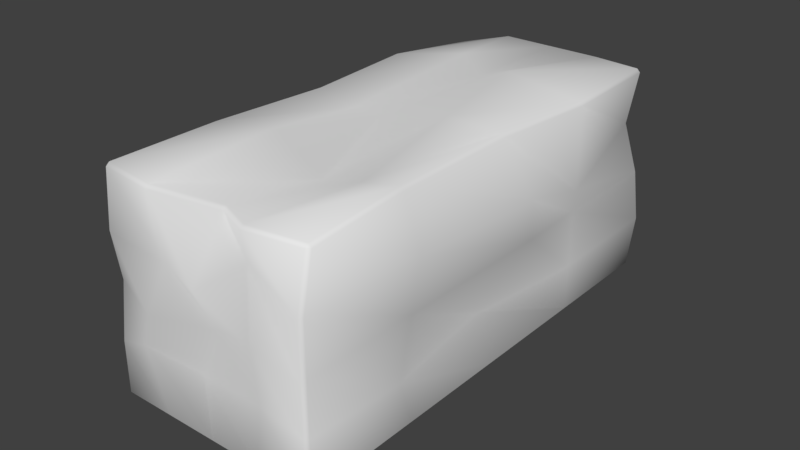 # Source: Brick_1x2_Deformed_Top_1.blend  (saved by Blender 2.79.0; exported with 4.5.12 LTS)
import bpy
from mathutils import Matrix  # noqa: F401  (used for matrix-valued properties, if any)

bpy.ops.wm.read_factory_settings(use_empty=True)
scene = bpy.context.scene
scene.name = 'Scene'

# ---- collections
col_collection_1 = bpy.data.collections.new('Collection 1'); scene.collection.children.link(col_collection_1)

# ---- world
world_world = bpy.data.worlds.new('World'); scene.world = world_world
world_world.color = (0.05088, 0.05088, 0.05088)
world_world.use_sun_shadow = False
world_world.sun_shadow_jitter_overblur = 0.0
world_world.cycles.sampling_method = 'MANUAL'

# ---- meshes
me_cube_001 = bpy.data.meshes.new('Cube.001')
me_cube_001.from_pydata([(-0.2878, -0.65, -0.297), (-0.2878, -0.66, -0.288), (-0.2968, -0.65, -0.288), (-0.297, -0.6417, 0.288), (-0.297, -0.6317, 0.297), (-0.306, -0.6317, 0.288), (-0.2878, 0.65, -0.297), (-0.2968, 0.65, -0.288), (-0.2878, 0.66, -0.288), (-0.2878, 0.6334, 0.2561), (-0.2878, 0.6434, 0.2471), (-0.2968, 0.6334, 0.2471), (0.2882, -0.65, -0.297), (0.2972, -0.65, -0.288), (0.2882, -0.66, -0.288), (0.2931, -0.6262, 0.297), (0.2931, -0.6362, 0.288), (0.3021, -0.6262, 0.288), (0.2882, 0.65, -0.297), (0.2882, 0.66, -0.288), (0.2972, 0.65, -0.288), (0.2783, 0.6372, 0.297), (0.2873, 0.6372, 0.288), (0.2783, 0.6472, 0.288), (-0.2878, 0.325, -0.297), (-0.2878, 0.0, -0.297), (-0.2878, -0.325, -0.297), (-0.2968, -0.325, -0.288), (-0.2968, 0.0, -0.288), (-0.2968, 0.325, -0.288), (-0.2878, -0.66, -0.144), (-0.3033, -0.6301, 1.29e-05), (-0.2878, -0.66, 0.144), (-0.2968, -0.65, 0.144), (-0.3123, -0.6201, 1.29e-05), (-0.2968, -0.65, -0.144), (-0.2955, -0.3254, 0.297), (-0.264, -0.004277, 0.297), (-0.2878, 0.325, 0.297), (-0.2968, 0.325, 0.288), (-0.273, -0.004277, 0.288), (-0.3045, -0.3254, 0.288), (-0.2878, 0.66, 0.144), (-0.2878, 0.6343, -0.008753), (-0.2878, 0.66, -0.144), (-0.2968, 0.65, -0.144), (-0.2968, 0.6243, -0.008753), (-0.2968, 0.65, 0.144), (0.1442, 0.65, -0.297), (0.0001654, 0.65, -0.297), (-0.1438, 0.65, -0.297), (-0.1438, 0.66, -0.288), (0.0001654, 0.66, -0.288), (0.1442, 0.66, -0.288), (-0.1438, 0.65, 0.297), (0.0001654, 0.65, 0.297), (0.1442, 0.65, 0.297), (0.1442, 0.66, 0.288), (0.0001654, 0.66, 0.288), (-0.1438, 0.66, 0.288), (0.2689, 0.6216, 0.144), (0.2972, 0.65, 1.29e-05), (0.3102, 0.6595, -0.144), (0.3012, 0.6695, -0.144), (0.2882, 0.66, 1.29e-05), (0.2599, 0.6316, 0.144), (0.2882, -0.325, -0.297), (0.2882, 0.0, -0.297), (0.2882, 0.325, -0.297), (0.2972, 0.325, -0.288), (0.2972, 0.0, -0.288), (0.2972, -0.325, -0.288), (0.2917, 0.3275, 0.297), (0.2623, 0.04521, 0.297), (0.2651, -0.325, 0.297), (0.2741, -0.325, 0.288), (0.2713, 0.04521, 0.288), (0.3007, 0.3275, 0.288), (0.2882, -0.66, 0.144), (0.2882, -0.66, 1.29e-05), (0.2882, -0.66, -0.144), (0.2972, -0.65, -0.144), (0.2972, -0.65, 1.29e-05), (0.2972, -0.65, 0.144), (-0.1438, -0.65, -0.297), (0.0001654, -0.65, -0.297), (0.1442, -0.65, -0.297), (0.1442, -0.66, -0.288), (0.0001654, -0.66, -0.288), (-0.1438, -0.66, -0.288), (0.1442, -0.65, 0.297), (0.05716, -0.615, 0.297), (-0.1438, -0.65, 0.297), (-0.1438, -0.66, 0.288), (0.05716, -0.625, 0.288), (0.1442, -0.66, 0.288), (-0.1329, 0.3334, -0.2893), (-0.1266, -0.08383, -0.2849), (-0.1016, -0.3726, -0.3133), (-0.04027, 0.3839, -0.3042), (-0.04539, 0.03962, -0.3286), (-0.0448, -0.3508, -0.2487), (0.11, 0.3358, -0.3507), (0.1365, 0.006943, -0.2961), (0.1578, -0.3416, -0.25), (-0.1447, 0.6746, -0.1506), (0.02041, 0.5712, -0.1546), (0.15, 0.6574, -0.1536), (-0.1451, 0.6612, -0.001579), (0.01011, 0.6492, 0.0008299), (0.1309, 0.695, -0.01829), (-0.1382, 0.6127, 0.08959), (0.00405, 0.6019, 0.1083), (0.1762, 0.6433, 0.155), (-0.3354, -0.3068, -0.127), (-0.3332, -0.04449, -0.1356), (-0.2709, 0.3591, -0.133), (-0.3542, -0.3028, -0.06149), (-0.3046, 0.01073, 0.02646), (-0.2761, 0.3183, -0.02857), (-0.2385, -0.3976, 0.1575), (-0.3013, -0.007009, 0.1551), (-0.2945, 0.3244, 0.1492), (0.09368, 0.2981, 0.3402), (0.1357, -0.005138, 0.3205), (0.1779, -0.3446, 0.2872), (-0.0002009, 0.3226, 0.2984), (-0.03281, -0.04553, 0.2891), (0.03235, -0.3126, 0.2391), (-0.09778, 0.3738, 0.3254), (-0.1493, -0.01474, 0.2738), (-0.1339, -0.2945, 0.3121), (0.3022, 0.3151, -0.1534), (0.2517, -0.008891, -0.1621), (0.2931, -0.3602, -0.1663), (0.297, 0.325, 3.415e-05), (0.3472, 0.05755, 0.04436), (0.2979, -0.3262, 1.288e-05), (0.3248, 0.2868, 0.08128), (0.354, 0.0456, 0.1552), (0.3515, -0.3642, 0.1809), (0.1728, -0.6678, -0.1085), (-0.04407, -0.632, -0.1466), (-0.1764, -0.6817, -0.09948), (0.1447, -0.659, 0.02001), (0.05724, -0.6655, 0.02525), (-0.1129, -0.7112, 0.01809), (0.1339, -0.6398, 0.2017), (0.03473, -0.7043, 0.1304), (-0.09065, -0.667, 0.1353)], [], [(149, 93, 3, 32), (140, 75, 17, 83), (131, 36, 4, 92), (122, 39, 11, 47), (113, 57, 23, 65), (0, 1, 2), (3, 4, 5), (6, 7, 8), (9, 10, 11), (12, 13, 14), (15, 16, 17), (18, 19, 20), (21, 22, 23), (26, 0, 2, 27), (32, 3, 5, 33), (38, 9, 11, 39), (44, 8, 7, 45), (50, 6, 8, 51), (56, 21, 23, 57), (62, 20, 19, 63), (68, 18, 20, 69), (74, 15, 17, 75), (80, 14, 13, 81), (86, 12, 14, 87), (92, 4, 3, 93), (104, 66, 12, 86), (26, 98, 84, 0), (98, 101, 85, 84), (101, 104, 86, 85), (6, 50, 96, 24), (24, 96, 97, 25), (25, 97, 98, 26), (50, 49, 99, 96), (96, 99, 100, 97), (97, 100, 101, 98), (49, 48, 102, 99), (99, 102, 103, 100), (100, 103, 104, 101), (48, 18, 68, 102), (102, 68, 67, 103), (103, 67, 66, 104), (15, 90, 95, 16), (90, 91, 94, 95), (91, 92, 93, 94), (0, 84, 89, 1), (84, 85, 88, 89), (85, 86, 87, 88), (16, 78, 83, 17), (78, 79, 82, 83), (79, 80, 81, 82), (21, 72, 77, 22), (72, 73, 76, 77), (73, 74, 75, 76), (12, 66, 71, 13), (66, 67, 70, 71), (67, 68, 69, 70), (22, 60, 65, 23), (60, 61, 64, 65), (61, 62, 63, 64), (9, 54, 59, 10), (54, 55, 58, 59), (55, 56, 57, 58), (18, 48, 53, 19), (48, 49, 52, 53), (49, 50, 51, 52), (10, 42, 47, 11), (42, 43, 46, 47), (43, 44, 45, 46), (4, 36, 41, 5), (36, 37, 40, 41), (37, 38, 39, 40), (1, 30, 35, 2), (30, 31, 34, 35), (31, 32, 33, 34), (6, 24, 29, 7), (24, 25, 28, 29), (25, 26, 27, 28), (53, 107, 63, 19), (107, 110, 64, 63), (110, 113, 65, 64), (8, 44, 105, 51), (51, 105, 106, 52), (52, 106, 107, 53), (44, 43, 108, 105), (105, 108, 109, 106), (106, 109, 110, 107), (43, 42, 111, 108), (108, 111, 112, 109), (109, 112, 113, 110), (42, 10, 59, 111), (111, 59, 58, 112), (112, 58, 57, 113), (29, 116, 45, 7), (116, 119, 46, 45), (119, 122, 47, 46), (2, 35, 114, 27), (27, 114, 115, 28), (28, 115, 116, 29), (35, 34, 117, 114), (114, 117, 118, 115), (115, 118, 119, 116), (34, 33, 120, 117), (117, 120, 121, 118), (118, 121, 122, 119), (33, 5, 41, 120), (120, 41, 40, 121), (121, 40, 39, 122), (74, 125, 90, 15), (125, 128, 91, 90), (128, 131, 92, 91), (21, 56, 123, 72), (72, 123, 124, 73), (73, 124, 125, 74), (56, 55, 126, 123), (123, 126, 127, 124), (124, 127, 128, 125), (55, 54, 129, 126), (126, 129, 130, 127), (127, 130, 131, 128), (54, 9, 38, 129), (129, 38, 37, 130), (130, 37, 36, 131), (71, 134, 81, 13), (134, 137, 82, 81), (137, 140, 83, 82), (20, 62, 132, 69), (69, 132, 133, 70), (70, 133, 134, 71), (62, 61, 135, 132), (132, 135, 136, 133), (133, 136, 137, 134), (61, 60, 138, 135), (135, 138, 139, 136), (136, 139, 140, 137), (60, 22, 77, 138), (138, 77, 76, 139), (139, 76, 75, 140), (89, 143, 30, 1), (143, 146, 31, 30), (146, 149, 32, 31), (14, 80, 141, 87), (87, 141, 142, 88), (88, 142, 143, 89), (80, 79, 144, 141), (141, 144, 145, 142), (142, 145, 146, 143), (79, 78, 147, 144), (144, 147, 148, 145), (145, 148, 149, 146), (78, 16, 95, 147), (147, 95, 94, 148), (148, 94, 93, 149)])
me_cube_001.polygons.foreach_set('use_smooth', [True] * 152)
_uv = me_cube_001.uv_layers.new(name='UVMap')
_uv.uv.foreach_set('vector', [0.5836, 0.9153, 0.5611, 0.9954, 0.5, 0.9954, 0.5, 0.9198, 0.2023, 0.5378, 0.248, 0.5172, 0.248, 0.6878, 0.187, 0.6878, 0.5691, 0.1919, 0.5038, 0.1759, 0.5038, 0.005242, 0.5649, 0.005243, 0.3107, 0.1762, 0.2519, 0.1759, 0.2519, 0.005252, 0.313, 0.005252, 0.4486, 0.7626, 0.4351, 0.693, 0.4962, 0.693, 0.4962, 0.7686, 0.7519, 0.6761, 0.7519, 0.6819, 0.7481, 0.6767, 0.5038, 0.0, 0.5038, 0.005242, 0.5, 0.00525, 0.5, 0.005252, 0.4961, 0.005253, 0.4962, 1.439e-06, 0.5038, 0.6878, 0.5038, 0.693, 0.5, 0.6878, 0.9962, 0.6761, 1.0, 0.6767, 0.9962, 0.6819, 0.2519, 0.6878, 0.2481, 0.693, 0.248, 0.6878, 0.0, 0.00525, 0.003816, 0.0, 0.003775, 0.005267, 0.2519, 0.005262, 0.248, 0.00528, 0.2481, 1.211e-05, 0.5, 0.5171, 0.5, 0.6878, 0.4961, 0.6878, 0.4961, 0.5171, 0.313, 0.693, 0.2519, 0.693, 0.2519, 0.6878, 0.313, 0.6878, 0.5038, 0.5171, 0.5038, 0.6878, 0.5, 0.6878, 0.5, 0.5171, 0.4351, 1.095e-06, 0.4962, 1.439e-06, 0.4961, 0.005253, 0.4351, 0.005253, 0.313, 1.0, 0.2519, 1.0, 0.2519, 0.9954, 0.313, 0.9954, 0.687, 0.6878, 0.7481, 0.6878, 0.7481, 0.693, 0.687, 0.693, 0.06484, 0.00527, 0.003775, 0.005267, 0.003816, 0.0, 0.06488, 3.035e-06, 0.9962, 0.169, 0.9962, 0.0, 1.0, 0.0006473, 1.0, 0.1697, 0.2519, 0.5171, 0.2519, 0.6878, 0.248, 0.6878, 0.248, 0.5172, 0.06488, 0.693, 0.003817, 0.693, 0.003775, 0.6878, 0.06484, 0.6878, 0.9351, 0.6761, 0.9962, 0.6761, 0.9962, 0.6819, 0.9351, 0.6819, 0.5649, 0.005243, 0.5038, 0.005242, 0.5038, 0.0, 0.5649, 2.191e-07, 0.9409, 0.5191, 0.9962, 0.5071, 0.9962, 0.6761, 0.9351, 0.6761, 0.7519, 0.5071, 0.8309, 0.5306, 0.813, 0.6761, 0.7519, 0.6761, 0.8309, 0.5306, 0.855, 0.5239, 0.874, 0.6761, 0.813, 0.6761, 0.855, 0.5239, 0.9409, 0.5191, 0.9351, 0.6761, 0.874, 0.6761, 0.7519, 1.768e-05, 0.813, 1.327e-05, 0.8176, 0.1652, 0.7519, 0.169, 0.7519, 0.169, 0.8176, 0.1652, 0.8203, 0.3825, 0.7519, 0.3381, 0.7519, 0.3381, 0.8203, 0.3825, 0.8309, 0.5306, 0.7519, 0.5071, 0.813, 1.327e-05, 0.874, 8.825e-06, 0.8569, 0.1379, 0.8176, 0.1652, 0.8176, 0.1652, 0.8569, 0.1379, 0.8547, 0.3152, 0.8203, 0.3825, 0.8203, 0.3825, 0.8547, 0.3152, 0.855, 0.5239, 0.8309, 0.5306, 0.874, 8.825e-06, 0.9351, 4.444e-06, 0.9206, 0.1595, 0.8569, 0.1379, 0.8569, 0.1379, 0.9206, 0.1595, 0.9319, 0.3345, 0.8547, 0.3152, 0.8547, 0.3152, 0.9319, 0.3345, 0.9409, 0.5191, 0.855, 0.5239, 0.9351, 4.444e-06, 0.9962, 0.0, 0.9962, 0.169, 0.9206, 0.1595, 0.9206, 0.1595, 0.9962, 0.169, 0.9962, 0.338, 0.9319, 0.3345, 0.9319, 0.3345, 0.9962, 0.338, 0.9962, 0.5071, 0.9409, 0.5191, 0.7481, 0.005243, 0.687, 0.005243, 0.687, 7.197e-07, 0.7481, 1.001e-06, 0.687, 0.005243, 0.626, 0.005243, 0.626, 4.694e-07, 0.687, 7.197e-07, 0.626, 0.005243, 0.5649, 0.005243, 0.5649, 2.191e-07, 0.626, 4.694e-07, 0.7519, 0.6761, 0.813, 0.6761, 0.813, 0.6819, 0.7519, 0.6819, 0.813, 0.6761, 0.874, 0.6761, 0.874, 0.6819, 0.813, 0.6819, 0.874, 0.6761, 0.9351, 0.6761, 0.9351, 0.6819, 0.874, 0.6819, 0.2481, 0.693, 0.187, 0.693, 0.187, 0.6878, 0.248, 0.6878, 0.187, 0.693, 0.1259, 0.693, 0.1259, 0.6878, 0.187, 0.6878, 0.1259, 0.693, 0.06488, 0.693, 0.06484, 0.6878, 0.1259, 0.6878, 0.2519, 0.005262, 0.2519, 0.1759, 0.248, 0.1759, 0.248, 0.00528, 0.2519, 0.1759, 0.2519, 0.3465, 0.248, 0.3465, 0.248, 0.1759, 0.2519, 0.3465, 0.2519, 0.5171, 0.248, 0.5172, 0.248, 0.3465, 0.9962, 0.6761, 0.9962, 0.5071, 1.0, 0.5077, 1.0, 0.6767, 0.9962, 0.5071, 0.9962, 0.338, 1.0, 0.3387, 1.0, 0.5077, 0.9962, 0.338, 0.9962, 0.169, 1.0, 0.1697, 1.0, 0.3387, 0.248, 0.00528, 0.187, 0.005277, 0.187, 9.106e-06, 0.2481, 1.211e-05, 0.187, 0.005277, 0.1259, 0.005274, 0.1259, 6.071e-06, 0.187, 9.106e-06, 0.1259, 0.005274, 0.06484, 0.00527, 0.06488, 3.035e-06, 0.1259, 6.071e-06, 0.5038, 0.6878, 0.5649, 0.6878, 0.5649, 0.693, 0.5038, 0.693, 0.5649, 0.6878, 0.626, 0.6878, 0.626, 0.693, 0.5649, 0.693, 0.626, 0.6878, 0.687, 0.6878, 0.687, 0.693, 0.626, 0.693, 0.4962, 1.0, 0.4351, 1.0, 0.4351, 0.9954, 0.4962, 0.9954, 0.4351, 1.0, 0.374, 1.0, 0.374, 0.9954, 0.4351, 0.9954, 0.374, 1.0, 0.313, 1.0, 0.313, 0.9954, 0.374, 0.9954, 0.2519, 0.0, 0.313, 3.442e-07, 0.313, 0.005252, 0.2519, 0.005252, 0.313, 3.442e-07, 0.3741, 7.197e-07, 0.374, 0.005253, 0.313, 0.005252, 0.3741, 7.197e-07, 0.4351, 1.095e-06, 0.4351, 0.005253, 0.374, 0.005253, 0.5038, 0.005242, 0.5038, 0.1759, 0.5, 0.1759, 0.5, 0.00525, 0.5038, 0.1759, 0.5038, 0.3465, 0.5, 0.3465, 0.5, 0.1759, 0.5038, 0.3465, 0.5038, 0.5171, 0.5, 0.5171, 0.5, 0.3465, 0.4962, 0.693, 0.4351, 0.693, 0.4351, 0.6878, 0.4961, 0.6878, 0.4351, 0.693, 0.3741, 0.693, 0.374, 0.6878, 0.4351, 0.6878, 0.3741, 0.693, 0.313, 0.693, 0.313, 0.6878, 0.374, 0.6878, 0.5, 0.005252, 0.5, 0.1759, 0.4961, 0.1759, 0.4961, 0.005253, 0.5, 0.1759, 0.5, 0.3465, 0.4961, 0.3465, 0.4961, 0.1759, 0.5, 0.3465, 0.5, 0.5171, 0.4961, 0.5171, 0.4961, 0.3465, 0.4351, 0.9954, 0.4376, 0.9248, 0.4962, 0.9198, 0.4962, 0.9954, 0.4376, 0.9248, 0.4295, 0.8542, 0.4962, 0.8442, 0.4962, 0.9198, 0.4295, 0.8542, 0.4486, 0.7626, 0.4962, 0.7686, 0.4962, 0.8442, 0.2519, 0.9954, 0.2519, 0.9198, 0.3126, 0.9234, 0.313, 0.9954, 0.313, 0.9954, 0.3126, 0.9234, 0.3825, 0.9244, 0.374, 0.9954, 0.374, 0.9954, 0.3825, 0.9244, 0.4376, 0.9248, 0.4351, 0.9954, 0.2519, 0.9198, 0.2519, 0.8442, 0.3125, 0.8451, 0.3126, 0.9234, 0.3126, 0.9234, 0.3125, 0.8451, 0.3782, 0.8437, 0.3825, 0.9244, 0.3825, 0.9244, 0.3782, 0.8437, 0.4295, 0.8542, 0.4376, 0.9248, 0.2519, 0.8442, 0.2519, 0.7686, 0.3153, 0.7967, 0.3125, 0.8451, 0.3125, 0.8451, 0.3153, 0.7967, 0.3756, 0.7867, 0.3782, 0.8437, 0.3782, 0.8437, 0.3756, 0.7867, 0.4486, 0.7626, 0.4295, 0.8542, 0.2519, 0.7686, 0.2519, 0.693, 0.313, 0.693, 0.3153, 0.7967, 0.3153, 0.7967, 0.313, 0.693, 0.374, 0.693, 0.3756, 0.7867, 0.3756, 0.7867, 0.374, 0.693, 0.4351, 0.693, 0.4486, 0.7626, 0.4961, 0.1759, 0.4305, 0.158, 0.4351, 0.005253, 0.4961, 0.005253, 0.4305, 0.158, 0.3862, 0.1794, 0.374, 0.005253, 0.4351, 0.005253, 0.3862, 0.1794, 0.3107, 0.1762, 0.313, 0.005252, 0.374, 0.005253, 0.4961, 0.6878, 0.4351, 0.6878, 0.4277, 0.5076, 0.4961, 0.5171, 0.4961, 0.5171, 0.4277, 0.5076, 0.4313, 0.3699, 0.4961, 0.3465, 0.4961, 0.3465, 0.4313, 0.3699, 0.4305, 0.158, 0.4961, 0.1759, 0.4351, 0.6878, 0.374, 0.6878, 0.3998, 0.5055, 0.4277, 0.5076, 0.4277, 0.5076, 0.3998, 0.5055, 0.3628, 0.3409, 0.4313, 0.3699, 0.4313, 0.3699, 0.3628, 0.3409, 0.3862, 0.1794, 0.4305, 0.158, 0.374, 0.6878, 0.313, 0.6878, 0.3076, 0.5553, 0.3998, 0.5055, 0.3998, 0.5055, 0.3076, 0.5553, 0.3082, 0.3502, 0.3628, 0.3409, 0.3628, 0.3409, 0.3082, 0.3502, 0.3107, 0.1762, 0.3862, 0.1794, 0.313, 0.6878, 0.2519, 0.6878, 0.2519, 0.5171, 0.3076, 0.5553, 0.3076, 0.5553, 0.2519, 0.5171, 0.2519, 0.3465, 0.3082, 0.3502, 0.3082, 0.3502, 0.2519, 0.3465, 0.2519, 0.1759, 0.3107, 0.1762, 0.7481, 0.1759, 0.7013, 0.1656, 0.687, 0.005243, 0.7481, 0.005243, 0.7013, 0.1656, 0.6396, 0.1825, 0.626, 0.005243, 0.687, 0.005243, 0.6396, 0.1825, 0.5691, 0.1919, 0.5649, 0.005243, 0.626, 0.005243, 0.7481, 0.6878, 0.687, 0.6878, 0.6657, 0.5029, 0.7481, 0.5171, 0.7481, 0.5171, 0.6657, 0.5029, 0.6835, 0.3438, 0.7481, 0.3465, 0.7481, 0.3465, 0.6835, 0.3438, 0.7013, 0.1656, 0.7481, 0.1759, 0.687, 0.6878, 0.626, 0.6878, 0.6258, 0.5159, 0.6657, 0.5029, 0.6657, 0.5029, 0.6258, 0.5159, 0.612, 0.3226, 0.6835, 0.3438, 0.6835, 0.3438, 0.612, 0.3226, 0.6396, 0.1825, 0.7013, 0.1656, 0.626, 0.6878, 0.5649, 0.6878, 0.5845, 0.5427, 0.6258, 0.5159, 0.6258, 0.5159, 0.5845, 0.5427, 0.5626, 0.3388, 0.612, 0.3226, 0.612, 0.3226, 0.5626, 0.3388, 0.5691, 0.1919, 0.6396, 0.1825, 0.5649, 0.6878, 0.5038, 0.6878, 0.5038, 0.5171, 0.5845, 0.5427, 0.5845, 0.5427, 0.5038, 0.5171, 0.5038, 0.3465, 0.5626, 0.3388, 0.5626, 0.3388, 0.5038, 0.3465, 0.5038, 0.1759, 0.5691, 0.1919, 0.003775, 0.5171, 0.05539, 0.5356, 0.06484, 0.6878, 0.003775, 0.6878, 0.05539, 0.5356, 0.1259, 0.5178, 0.1259, 0.6878, 0.06484, 0.6878, 0.1259, 0.5178, 0.2023, 0.5378, 0.187, 0.6878, 0.1259, 0.6878, 0.003775, 0.005267, 0.06484, 0.00527, 0.06082, 0.1811, 0.003775, 0.1759, 0.003775, 0.1759, 0.06082, 0.1811, 0.05736, 0.3511, 0.003775, 0.3465, 0.003775, 0.3465, 0.05736, 0.3511, 0.05539, 0.5356, 0.003775, 0.5171, 0.06484, 0.00527, 0.1259, 0.005274, 0.1259, 0.1759, 0.06082, 0.1811, 0.06082, 0.1811, 0.1259, 0.1759, 0.1445, 0.3164, 0.05736, 0.3511, 0.05736, 0.3511, 0.1445, 0.3164, 0.1259, 0.5178, 0.05539, 0.5356, 0.1259, 0.005274, 0.187, 0.005277, 0.1602, 0.196, 0.1259, 0.1759, 0.1259, 0.1759, 0.1602, 0.196, 0.1914, 0.3227, 0.1445, 0.3164, 0.1445, 0.3164, 0.1914, 0.3227, 0.2023, 0.5378, 0.1259, 0.5178, 0.187, 0.005277, 0.248, 0.00528, 0.248, 0.1759, 0.1602, 0.196, 0.1602, 0.196, 0.248, 0.1759, 0.248, 0.3465, 0.1914, 0.3227, 0.1914, 0.3227, 0.248, 0.3465, 0.248, 0.5172, 0.2023, 0.5378, 0.5611, 0.693, 0.5471, 0.792, 0.5, 0.7686, 0.5, 0.693, 0.5471, 0.792, 0.574, 0.8537, 0.5, 0.8442, 0.5, 0.7686, 0.574, 0.8537, 0.5836, 0.9153, 0.5, 0.9198, 0.5, 0.8442, 0.7443, 0.693, 0.7443, 0.7686, 0.6953, 0.7872, 0.6832, 0.693, 0.6832, 0.693, 0.6953, 0.7872, 0.6035, 0.7672, 0.6221, 0.693, 0.6221, 0.693, 0.6035, 0.7672, 0.5471, 0.792, 0.5611, 0.693, 0.7443, 0.7686, 0.7443, 0.8442, 0.6834, 0.8547, 0.6953, 0.7872, 0.6953, 0.7872, 0.6834, 0.8547, 0.6463, 0.8575, 0.6035, 0.7672, 0.6035, 0.7672, 0.6463, 0.8575, 0.574, 0.8537, 0.5471, 0.792, 0.7443, 0.8442, 0.7443, 0.9198, 0.6789, 0.9501, 0.6834, 0.8547, 0.6834, 0.8547, 0.6789, 0.9501, 0.6365, 0.8941, 0.6463, 0.8575, 0.6463, 0.8575, 0.6365, 0.8941, 0.5836, 0.9153, 0.574, 0.8537, 0.7443, 0.9198, 0.7443, 0.9954, 0.6832, 0.9954, 0.6789, 0.9501, 0.6789, 0.9501, 0.6832, 0.9954, 0.6221, 0.9954, 0.6365, 0.8941, 0.6365, 0.8941, 0.6221, 0.9954, 0.5611, 0.9954, 0.5836, 0.9153])
me_cube_001.use_remesh_preserve_volume = False
me_cube_001.use_remesh_preserve_attributes = False
me_cube_001.use_mirror_vertex_groups = False
me_cube_001.update()

# ---- objects
ob_cube = bpy.data.objects.new('Cube', me_cube_001)

# ---- transforms, parenting, visibility, modifiers, constraints
ob_cube.location = (0.0, 0.0, 0.0)
ob_cube.lineart.crease_threshold = 0.0

# ---- collection membership
col_collection_1.objects.link(ob_cube)

# ---- scene / render settings (as saved in the file)
scene.frame_start = 1; scene.frame_end = 250; scene.frame_set(1)
scene.render.engine = 'BLENDER_EEVEE_NEXT'
scene.render.resolution_percentage = 50
scene.render.dither_intensity = 0.0
scene.cycles.use_denoising = False
scene.cycles.samples = 128
scene.cycles.sampling_pattern = 'TABULATED_SOBOL'
scene.cycles.use_adaptive_sampling = False
scene.cycles.use_light_tree = False
scene.cycles.blur_glossy = 0.0
scene.cycles.sample_clamp_indirect = 0.0
scene.view_settings.view_transform = 'Standard'
bpy.context.view_layer.update()

# ---- added for rendering (the .blend has no active camera and no usable light): camera, sun
cam_auto = bpy.data.cameras.new('AutoCamera')
cam_auto.lens = 50.0
cam_auto.sensor_width = 36.0
cam_auto.clip_end = 1000.0
ob_auto_camera = bpy.data.objects.new('AutoCamera', cam_auto)
scene.collection.objects.link(ob_auto_camera)
ob_auto_camera.location = (1.59068, -1.91705, 1.26736)
ob_auto_camera.rotation_euler = (1.09748, -7.21219e-08, 0.694738)
scene.camera = ob_auto_camera
light_auto_sun = bpy.data.lights.new('AutoSun', 'SUN')
light_auto_sun.energy = 3.0
light_auto_sun.angle = 0.0523599
ob_auto_sun = bpy.data.objects.new('AutoSun', light_auto_sun)
scene.collection.objects.link(ob_auto_sun)
ob_auto_sun.rotation_euler = (0.872665, 0.174533, 0.523599)
bpy.context.view_layer.update()
